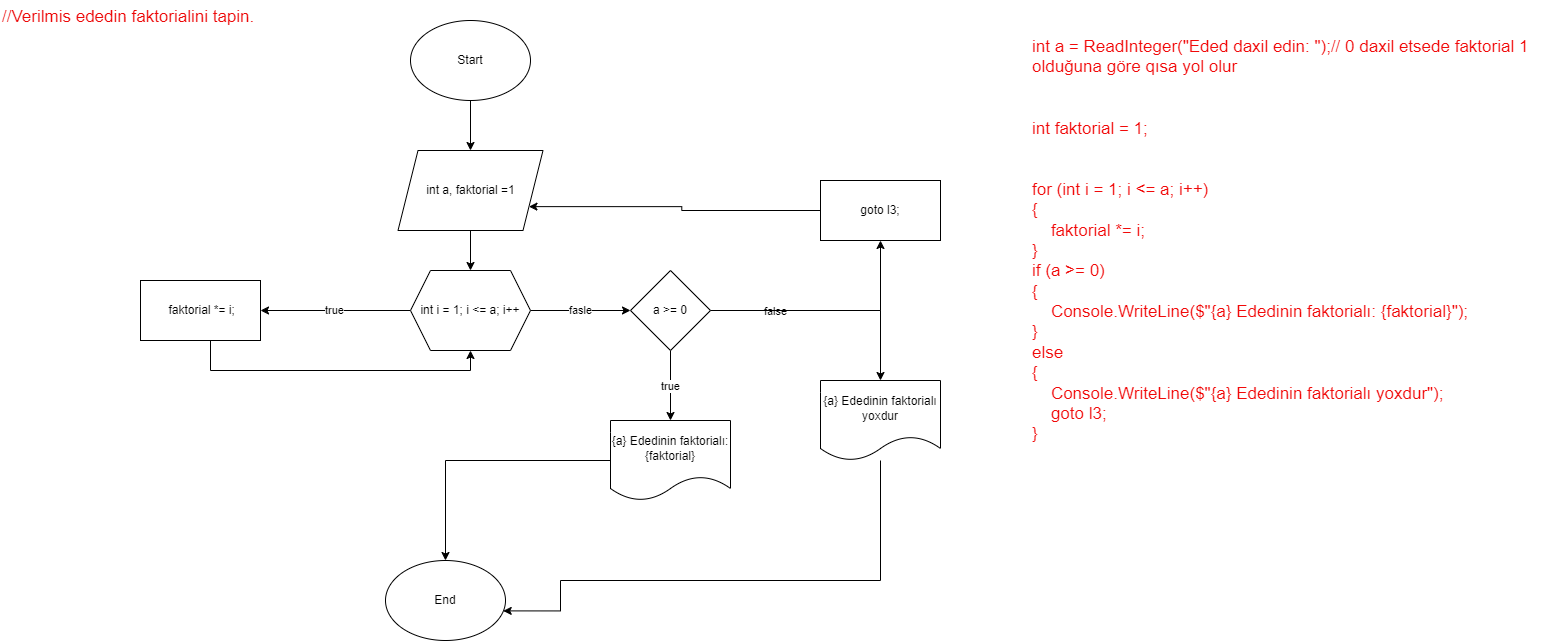

The diagram above was exported from draw.io. Its source (the exported page's mxGraphModel, read from the mxfile embedded in the PNG):
<mxGraphModel dx="1744" dy="931" grid="1" gridSize="10" guides="1" tooltips="1" connect="1" arrows="1" fold="1" page="1" pageScale="1" pageWidth="850" pageHeight="1100" math="0" shadow="0">
  <root>
    <mxCell id="0" />
    <mxCell id="1" parent="0" />
    <mxCell id="DFtzjMCs1mpng92Fu1lb-1" value="int a = ReadInteger(&quot;Eded daxil edin: &quot;);// 0 daxil etsede faktorial 1 olduğuna göre qısa yol olur&#10;&#10;&#10;int faktorial = 1;&#10;&#10;&#10;for (int i = 1; i &lt;= a; i++)&#10;{&#10;    faktorial *= i;&#10;}&#10;if (a &gt;= 0)&#10;{&#10;    Console.WriteLine($&quot;{a} Ededinin faktorialı: {faktorial}&quot;);&#10;}&#10;else&#10;{&#10;    Console.WriteLine($&quot;{a} Ededinin faktorialı yoxdur&quot;);&#10;    goto l3;&#10;}" style="text;whiteSpace=wrap;fontSize=17;fontColor=#f10909;" vertex="1" parent="1">
      <mxGeometry x="1070" y="60" width="530" height="460" as="geometry" />
    </mxCell>
    <mxCell id="DFtzjMCs1mpng92Fu1lb-2" value="//Verilmis ededin faktorialini tapin." style="text;whiteSpace=wrap;fontSize=17;fontColor=#ed0707;" vertex="1" parent="1">
      <mxGeometry x="40" y="30" width="290" height="50" as="geometry" />
    </mxCell>
    <mxCell id="DFtzjMCs1mpng92Fu1lb-3" value="End" style="ellipse;whiteSpace=wrap;html=1;" vertex="1" parent="1">
      <mxGeometry x="425" y="590" width="120" height="80" as="geometry" />
    </mxCell>
    <mxCell id="DFtzjMCs1mpng92Fu1lb-6" style="edgeStyle=orthogonalEdgeStyle;rounded=0;orthogonalLoop=1;jettySize=auto;html=1;entryX=0.5;entryY=0;entryDx=0;entryDy=0;" edge="1" parent="1" source="DFtzjMCs1mpng92Fu1lb-4" target="DFtzjMCs1mpng92Fu1lb-5">
      <mxGeometry relative="1" as="geometry" />
    </mxCell>
    <mxCell id="DFtzjMCs1mpng92Fu1lb-4" value="Start" style="ellipse;whiteSpace=wrap;html=1;" vertex="1" parent="1">
      <mxGeometry x="450" y="50" width="120" height="80" as="geometry" />
    </mxCell>
    <mxCell id="DFtzjMCs1mpng92Fu1lb-13" style="edgeStyle=orthogonalEdgeStyle;rounded=0;orthogonalLoop=1;jettySize=auto;html=1;entryX=0.5;entryY=0;entryDx=0;entryDy=0;" edge="1" parent="1" source="DFtzjMCs1mpng92Fu1lb-5" target="DFtzjMCs1mpng92Fu1lb-7">
      <mxGeometry relative="1" as="geometry" />
    </mxCell>
    <mxCell id="DFtzjMCs1mpng92Fu1lb-5" value="int a, faktorial =1" style="shape=parallelogram;perimeter=parallelogramPerimeter;whiteSpace=wrap;html=1;fixedSize=1;" vertex="1" parent="1">
      <mxGeometry x="437.5" y="180" width="145" height="80" as="geometry" />
    </mxCell>
    <mxCell id="DFtzjMCs1mpng92Fu1lb-12" value="fasle" style="edgeStyle=orthogonalEdgeStyle;rounded=0;orthogonalLoop=1;jettySize=auto;html=1;entryX=0;entryY=0.5;entryDx=0;entryDy=0;" edge="1" parent="1" source="DFtzjMCs1mpng92Fu1lb-7" target="DFtzjMCs1mpng92Fu1lb-9">
      <mxGeometry relative="1" as="geometry" />
    </mxCell>
    <mxCell id="DFtzjMCs1mpng92Fu1lb-14" value="true" style="edgeStyle=orthogonalEdgeStyle;rounded=0;orthogonalLoop=1;jettySize=auto;html=1;entryX=1;entryY=0.5;entryDx=0;entryDy=0;" edge="1" parent="1" source="DFtzjMCs1mpng92Fu1lb-7" target="DFtzjMCs1mpng92Fu1lb-8">
      <mxGeometry relative="1" as="geometry" />
    </mxCell>
    <mxCell id="DFtzjMCs1mpng92Fu1lb-7" value="int i = 1; i &amp;lt;= a; i++" style="shape=hexagon;perimeter=hexagonPerimeter2;whiteSpace=wrap;html=1;fixedSize=1;" vertex="1" parent="1">
      <mxGeometry x="450" y="300" width="120" height="80" as="geometry" />
    </mxCell>
    <mxCell id="DFtzjMCs1mpng92Fu1lb-26" style="edgeStyle=orthogonalEdgeStyle;rounded=0;orthogonalLoop=1;jettySize=auto;html=1;entryX=0.5;entryY=1;entryDx=0;entryDy=0;" edge="1" parent="1" source="DFtzjMCs1mpng92Fu1lb-8" target="DFtzjMCs1mpng92Fu1lb-7">
      <mxGeometry relative="1" as="geometry">
        <Array as="points">
          <mxPoint x="250" y="400" />
          <mxPoint x="510" y="400" />
        </Array>
      </mxGeometry>
    </mxCell>
    <mxCell id="DFtzjMCs1mpng92Fu1lb-8" value="&amp;nbsp;faktorial *= i;" style="rounded=0;whiteSpace=wrap;html=1;" vertex="1" parent="1">
      <mxGeometry x="180" y="310" width="120" height="60" as="geometry" />
    </mxCell>
    <mxCell id="DFtzjMCs1mpng92Fu1lb-17" value="true" style="edgeStyle=orthogonalEdgeStyle;rounded=0;orthogonalLoop=1;jettySize=auto;html=1;entryX=0.5;entryY=0;entryDx=0;entryDy=0;" edge="1" parent="1" source="DFtzjMCs1mpng92Fu1lb-9" target="DFtzjMCs1mpng92Fu1lb-10">
      <mxGeometry relative="1" as="geometry" />
    </mxCell>
    <mxCell id="DFtzjMCs1mpng92Fu1lb-18" style="edgeStyle=orthogonalEdgeStyle;rounded=0;orthogonalLoop=1;jettySize=auto;html=1;" edge="1" parent="1" source="DFtzjMCs1mpng92Fu1lb-9" target="DFtzjMCs1mpng92Fu1lb-19">
      <mxGeometry relative="1" as="geometry">
        <mxPoint x="790" y="340" as="targetPoint" />
      </mxGeometry>
    </mxCell>
    <mxCell id="DFtzjMCs1mpng92Fu1lb-20" value="false" style="edgeLabel;html=1;align=center;verticalAlign=middle;resizable=0;points=[];" vertex="1" connectable="0" parent="DFtzjMCs1mpng92Fu1lb-18">
      <mxGeometry x="-0.4673" relative="1" as="geometry">
        <mxPoint as="offset" />
      </mxGeometry>
    </mxCell>
    <mxCell id="DFtzjMCs1mpng92Fu1lb-22" style="edgeStyle=orthogonalEdgeStyle;rounded=0;orthogonalLoop=1;jettySize=auto;html=1;entryX=0.5;entryY=1;entryDx=0;entryDy=0;" edge="1" parent="1" source="DFtzjMCs1mpng92Fu1lb-9" target="DFtzjMCs1mpng92Fu1lb-21">
      <mxGeometry relative="1" as="geometry" />
    </mxCell>
    <mxCell id="DFtzjMCs1mpng92Fu1lb-9" value="a &amp;gt;= 0" style="rhombus;whiteSpace=wrap;html=1;" vertex="1" parent="1">
      <mxGeometry x="670" y="300" width="80" height="80" as="geometry" />
    </mxCell>
    <mxCell id="DFtzjMCs1mpng92Fu1lb-25" style="edgeStyle=orthogonalEdgeStyle;rounded=0;orthogonalLoop=1;jettySize=auto;html=1;entryX=0.5;entryY=0;entryDx=0;entryDy=0;" edge="1" parent="1" source="DFtzjMCs1mpng92Fu1lb-10" target="DFtzjMCs1mpng92Fu1lb-3">
      <mxGeometry relative="1" as="geometry" />
    </mxCell>
    <mxCell id="DFtzjMCs1mpng92Fu1lb-10" value="{a} Ededinin faktorialı: {faktorial}" style="shape=document;whiteSpace=wrap;html=1;boundedLbl=1;" vertex="1" parent="1">
      <mxGeometry x="650" y="450" width="120" height="80" as="geometry" />
    </mxCell>
    <mxCell id="DFtzjMCs1mpng92Fu1lb-19" value="{a} Ededinin faktorialı yoxdur" style="shape=document;whiteSpace=wrap;html=1;boundedLbl=1;" vertex="1" parent="1">
      <mxGeometry x="860" y="410" width="120" height="80" as="geometry" />
    </mxCell>
    <mxCell id="DFtzjMCs1mpng92Fu1lb-24" style="edgeStyle=orthogonalEdgeStyle;rounded=0;orthogonalLoop=1;jettySize=auto;html=1;entryX=1;entryY=0.75;entryDx=0;entryDy=0;" edge="1" parent="1" source="DFtzjMCs1mpng92Fu1lb-21" target="DFtzjMCs1mpng92Fu1lb-5">
      <mxGeometry relative="1" as="geometry" />
    </mxCell>
    <mxCell id="DFtzjMCs1mpng92Fu1lb-21" value="goto l3;" style="rounded=0;whiteSpace=wrap;html=1;" vertex="1" parent="1">
      <mxGeometry x="860" y="210" width="120" height="60" as="geometry" />
    </mxCell>
    <mxCell id="DFtzjMCs1mpng92Fu1lb-27" style="edgeStyle=orthogonalEdgeStyle;rounded=0;orthogonalLoop=1;jettySize=auto;html=1;entryX=0.981;entryY=0.63;entryDx=0;entryDy=0;entryPerimeter=0;" edge="1" parent="1" source="DFtzjMCs1mpng92Fu1lb-19" target="DFtzjMCs1mpng92Fu1lb-3">
      <mxGeometry relative="1" as="geometry">
        <Array as="points">
          <mxPoint x="920" y="610" />
          <mxPoint x="600" y="610" />
          <mxPoint x="600" y="640" />
        </Array>
      </mxGeometry>
    </mxCell>
  </root>
</mxGraphModel>